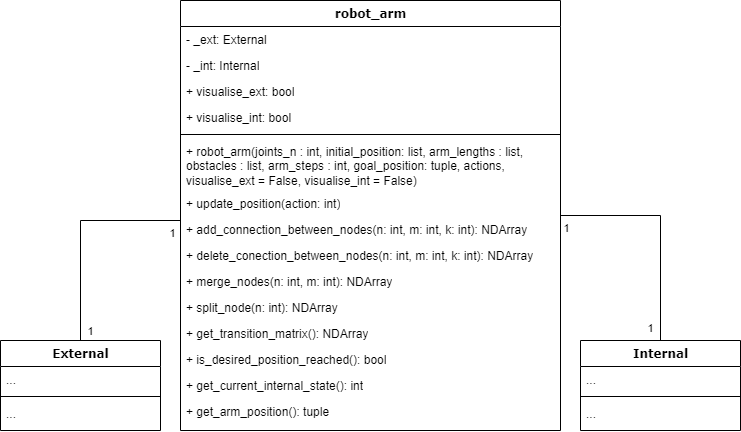

The diagram above was exported from draw.io. Its source (the exported page's mxGraphModel, read from the mxfile embedded in the PNG):
<mxGraphModel dx="2285" dy="588" grid="1" gridSize="10" guides="1" tooltips="1" connect="1" arrows="1" fold="1" page="1" pageScale="1" pageWidth="1100" pageHeight="850" background="none" math="0" shadow="0">
  <root>
    <mxCell id="0" />
    <mxCell id="1" parent="0" />
    <mxCell id="78961159f06e98e8-17" value="robot_arm" style="swimlane;html=1;fontStyle=1;align=center;verticalAlign=top;childLayout=stackLayout;horizontal=1;startSize=26;horizontalStack=0;resizeParent=1;resizeLast=0;collapsible=1;marginBottom=0;swimlaneFillColor=#ffffff;rounded=0;shadow=0;comic=0;labelBackgroundColor=none;strokeWidth=1;fillColor=none;fontFamily=Verdana;fontSize=12" parent="1" vertex="1">
      <mxGeometry x="50" y="40" width="380" height="430" as="geometry" />
    </mxCell>
    <mxCell id="78961159f06e98e8-21" value="- _ext: External" style="text;html=1;strokeColor=none;fillColor=none;align=left;verticalAlign=top;spacingLeft=4;spacingRight=4;whiteSpace=wrap;overflow=hidden;rotatable=0;points=[[0,0.5],[1,0.5]];portConstraint=eastwest;" parent="78961159f06e98e8-17" vertex="1">
      <mxGeometry y="26" width="380" height="26" as="geometry" />
    </mxCell>
    <mxCell id="H9O-b5JL3nQWhgFs0IOY-35" value="- _int: Internal" style="text;html=1;strokeColor=none;fillColor=none;align=left;verticalAlign=top;spacingLeft=4;spacingRight=4;whiteSpace=wrap;overflow=hidden;rotatable=0;points=[[0,0.5],[1,0.5]];portConstraint=eastwest;" vertex="1" parent="78961159f06e98e8-17">
      <mxGeometry y="52" width="380" height="26" as="geometry" />
    </mxCell>
    <mxCell id="H9O-b5JL3nQWhgFs0IOY-36" value="+ visualise_ext: bool" style="text;html=1;strokeColor=none;fillColor=none;align=left;verticalAlign=top;spacingLeft=4;spacingRight=4;whiteSpace=wrap;overflow=hidden;rotatable=0;points=[[0,0.5],[1,0.5]];portConstraint=eastwest;" vertex="1" parent="78961159f06e98e8-17">
      <mxGeometry y="78" width="380" height="26" as="geometry" />
    </mxCell>
    <mxCell id="H9O-b5JL3nQWhgFs0IOY-37" value="+ visualise_int: bool" style="text;html=1;strokeColor=none;fillColor=none;align=left;verticalAlign=top;spacingLeft=4;spacingRight=4;whiteSpace=wrap;overflow=hidden;rotatable=0;points=[[0,0.5],[1,0.5]];portConstraint=eastwest;" vertex="1" parent="78961159f06e98e8-17">
      <mxGeometry y="104" width="380" height="26" as="geometry" />
    </mxCell>
    <mxCell id="78961159f06e98e8-19" value="" style="line;html=1;strokeWidth=1;fillColor=none;align=left;verticalAlign=middle;spacingTop=-1;spacingLeft=3;spacingRight=3;rotatable=0;labelPosition=right;points=[];portConstraint=eastwest;" parent="78961159f06e98e8-17" vertex="1">
      <mxGeometry y="130" width="380" height="8" as="geometry" />
    </mxCell>
    <mxCell id="H9O-b5JL3nQWhgFs0IOY-38" value="+ robot_arm(joints_n : int, initial_position: list, arm_lengths : list, obstacles : list, arm_steps : int, goal_position: tuple, actions, visualise_ext = False, visualise_int = False)" style="text;html=1;strokeColor=none;fillColor=none;align=left;verticalAlign=top;spacingLeft=4;spacingRight=4;whiteSpace=wrap;overflow=hidden;rotatable=0;points=[[0,0.5],[1,0.5]];portConstraint=eastwest;" vertex="1" parent="78961159f06e98e8-17">
      <mxGeometry y="138" width="380" height="52" as="geometry" />
    </mxCell>
    <mxCell id="78961159f06e98e8-20" value="+ update_position(action: int)" style="text;html=1;strokeColor=none;fillColor=none;align=left;verticalAlign=top;spacingLeft=4;spacingRight=4;whiteSpace=wrap;overflow=hidden;rotatable=0;points=[[0,0.5],[1,0.5]];portConstraint=eastwest;" parent="78961159f06e98e8-17" vertex="1">
      <mxGeometry y="190" width="380" height="26" as="geometry" />
    </mxCell>
    <mxCell id="H9O-b5JL3nQWhgFs0IOY-31" value="+ add_connection_between_nodes(n: int, m: int, k: int): NDArray" style="text;html=1;strokeColor=none;fillColor=none;align=left;verticalAlign=top;spacingLeft=4;spacingRight=4;whiteSpace=wrap;overflow=hidden;rotatable=0;points=[[0,0.5],[1,0.5]];portConstraint=eastwest;" vertex="1" parent="78961159f06e98e8-17">
      <mxGeometry y="216" width="380" height="26" as="geometry" />
    </mxCell>
    <mxCell id="H9O-b5JL3nQWhgFs0IOY-32" value="+ delete_conection_between_nodes(n: int, m: int, k: int): NDArray" style="text;html=1;strokeColor=none;fillColor=none;align=left;verticalAlign=top;spacingLeft=4;spacingRight=4;whiteSpace=wrap;overflow=hidden;rotatable=0;points=[[0,0.5],[1,0.5]];portConstraint=eastwest;" vertex="1" parent="78961159f06e98e8-17">
      <mxGeometry y="242" width="380" height="26" as="geometry" />
    </mxCell>
    <mxCell id="H9O-b5JL3nQWhgFs0IOY-34" value="+ merge_nodes(n: int, m: int): NDArray" style="text;html=1;strokeColor=none;fillColor=none;align=left;verticalAlign=top;spacingLeft=4;spacingRight=4;whiteSpace=wrap;overflow=hidden;rotatable=0;points=[[0,0.5],[1,0.5]];portConstraint=eastwest;" vertex="1" parent="78961159f06e98e8-17">
      <mxGeometry y="268" width="380" height="26" as="geometry" />
    </mxCell>
    <mxCell id="H9O-b5JL3nQWhgFs0IOY-30" value="+ split_node(n: int): NDArray" style="text;html=1;strokeColor=none;fillColor=none;align=left;verticalAlign=top;spacingLeft=4;spacingRight=4;whiteSpace=wrap;overflow=hidden;rotatable=0;points=[[0,0.5],[1,0.5]];portConstraint=eastwest;" vertex="1" parent="78961159f06e98e8-17">
      <mxGeometry y="294" width="380" height="26" as="geometry" />
    </mxCell>
    <mxCell id="H9O-b5JL3nQWhgFs0IOY-29" value="+ get_transition_matrix(): NDArray" style="text;html=1;strokeColor=none;fillColor=none;align=left;verticalAlign=top;spacingLeft=4;spacingRight=4;whiteSpace=wrap;overflow=hidden;rotatable=0;points=[[0,0.5],[1,0.5]];portConstraint=eastwest;" vertex="1" parent="78961159f06e98e8-17">
      <mxGeometry y="320" width="380" height="26" as="geometry" />
    </mxCell>
    <mxCell id="H9O-b5JL3nQWhgFs0IOY-27" value="+ is_desired_position_reached(): bool" style="text;html=1;strokeColor=none;fillColor=none;align=left;verticalAlign=top;spacingLeft=4;spacingRight=4;whiteSpace=wrap;overflow=hidden;rotatable=0;points=[[0,0.5],[1,0.5]];portConstraint=eastwest;" vertex="1" parent="78961159f06e98e8-17">
      <mxGeometry y="346" width="380" height="26" as="geometry" />
    </mxCell>
    <mxCell id="H9O-b5JL3nQWhgFs0IOY-28" value="+ get_current_internal_state(): int" style="text;html=1;strokeColor=none;fillColor=none;align=left;verticalAlign=top;spacingLeft=4;spacingRight=4;whiteSpace=wrap;overflow=hidden;rotatable=0;points=[[0,0.5],[1,0.5]];portConstraint=eastwest;" vertex="1" parent="78961159f06e98e8-17">
      <mxGeometry y="372" width="380" height="26" as="geometry" />
    </mxCell>
    <mxCell id="78961159f06e98e8-27" value="+ get_arm_position(): tuple" style="text;html=1;strokeColor=none;fillColor=none;align=left;verticalAlign=top;spacingLeft=4;spacingRight=4;whiteSpace=wrap;overflow=hidden;rotatable=0;points=[[0,0.5],[1,0.5]];portConstraint=eastwest;" parent="78961159f06e98e8-17" vertex="1">
      <mxGeometry y="398" width="380" height="26" as="geometry" />
    </mxCell>
    <mxCell id="H9O-b5JL3nQWhgFs0IOY-1" value="Internal" style="swimlane;html=1;fontStyle=1;align=center;verticalAlign=top;childLayout=stackLayout;horizontal=1;startSize=26;horizontalStack=0;resizeParent=1;resizeLast=0;collapsible=1;marginBottom=0;swimlaneFillColor=#ffffff;rounded=0;shadow=0;comic=0;labelBackgroundColor=none;strokeWidth=1;fillColor=none;fontFamily=Verdana;fontSize=12" vertex="1" parent="1">
      <mxGeometry x="450" y="380" width="160" height="90" as="geometry" />
    </mxCell>
    <mxCell id="H9O-b5JL3nQWhgFs0IOY-2" value="..." style="text;html=1;strokeColor=none;fillColor=none;align=left;verticalAlign=top;spacingLeft=4;spacingRight=4;whiteSpace=wrap;overflow=hidden;rotatable=0;points=[[0,0.5],[1,0.5]];portConstraint=eastwest;" vertex="1" parent="H9O-b5JL3nQWhgFs0IOY-1">
      <mxGeometry y="26" width="160" height="26" as="geometry" />
    </mxCell>
    <mxCell id="H9O-b5JL3nQWhgFs0IOY-7" value="" style="line;html=1;strokeWidth=1;fillColor=none;align=left;verticalAlign=middle;spacingTop=-1;spacingLeft=3;spacingRight=3;rotatable=0;labelPosition=right;points=[];portConstraint=eastwest;" vertex="1" parent="H9O-b5JL3nQWhgFs0IOY-1">
      <mxGeometry y="52" width="160" height="8" as="geometry" />
    </mxCell>
    <mxCell id="H9O-b5JL3nQWhgFs0IOY-8" value="..." style="text;html=1;strokeColor=none;fillColor=none;align=left;verticalAlign=top;spacingLeft=4;spacingRight=4;whiteSpace=wrap;overflow=hidden;rotatable=0;points=[[0,0.5],[1,0.5]];portConstraint=eastwest;" vertex="1" parent="H9O-b5JL3nQWhgFs0IOY-1">
      <mxGeometry y="60" width="160" height="26" as="geometry" />
    </mxCell>
    <mxCell id="H9O-b5JL3nQWhgFs0IOY-10" value="External" style="swimlane;html=1;fontStyle=1;align=center;verticalAlign=top;childLayout=stackLayout;horizontal=1;startSize=26;horizontalStack=0;resizeParent=1;resizeLast=0;collapsible=1;marginBottom=0;swimlaneFillColor=#ffffff;rounded=0;shadow=0;comic=0;labelBackgroundColor=none;strokeWidth=1;fillColor=none;fontFamily=Verdana;fontSize=12" vertex="1" parent="1">
      <mxGeometry x="-130" y="380" width="160" height="90" as="geometry" />
    </mxCell>
    <mxCell id="H9O-b5JL3nQWhgFs0IOY-15" value="..." style="text;html=1;strokeColor=none;fillColor=none;align=left;verticalAlign=top;spacingLeft=4;spacingRight=4;whiteSpace=wrap;overflow=hidden;rotatable=0;points=[[0,0.5],[1,0.5]];portConstraint=eastwest;" vertex="1" parent="H9O-b5JL3nQWhgFs0IOY-10">
      <mxGeometry y="26" width="160" height="26" as="geometry" />
    </mxCell>
    <mxCell id="H9O-b5JL3nQWhgFs0IOY-16" value="" style="line;html=1;strokeWidth=1;fillColor=none;align=left;verticalAlign=middle;spacingTop=-1;spacingLeft=3;spacingRight=3;rotatable=0;labelPosition=right;points=[];portConstraint=eastwest;" vertex="1" parent="H9O-b5JL3nQWhgFs0IOY-10">
      <mxGeometry y="52" width="160" height="8" as="geometry" />
    </mxCell>
    <mxCell id="H9O-b5JL3nQWhgFs0IOY-17" value="..." style="text;html=1;strokeColor=none;fillColor=none;align=left;verticalAlign=top;spacingLeft=4;spacingRight=4;whiteSpace=wrap;overflow=hidden;rotatable=0;points=[[0,0.5],[1,0.5]];portConstraint=eastwest;" vertex="1" parent="H9O-b5JL3nQWhgFs0IOY-10">
      <mxGeometry y="60" width="160" height="26" as="geometry" />
    </mxCell>
    <mxCell id="H9O-b5JL3nQWhgFs0IOY-19" style="edgeStyle=orthogonalEdgeStyle;rounded=0;orthogonalLoop=1;jettySize=auto;html=1;entryX=0.5;entryY=0;entryDx=0;entryDy=0;endArrow=none;endFill=0;exitX=0;exitY=0.5;exitDx=0;exitDy=0;" edge="1" parent="1" source="78961159f06e98e8-17" target="H9O-b5JL3nQWhgFs0IOY-10">
      <mxGeometry relative="1" as="geometry">
        <mxPoint x="40" y="220" as="sourcePoint" />
        <Array as="points">
          <mxPoint x="50" y="260" />
          <mxPoint x="-50" y="260" />
        </Array>
      </mxGeometry>
    </mxCell>
    <mxCell id="H9O-b5JL3nQWhgFs0IOY-21" value="1" style="edgeLabel;html=1;align=center;verticalAlign=middle;resizable=0;points=[];" vertex="1" connectable="0" parent="H9O-b5JL3nQWhgFs0IOY-19">
      <mxGeometry x="0.7705" y="1" relative="1" as="geometry">
        <mxPoint x="9" y="16" as="offset" />
      </mxGeometry>
    </mxCell>
    <mxCell id="H9O-b5JL3nQWhgFs0IOY-22" value="1" style="edgeLabel;html=1;align=center;verticalAlign=middle;resizable=0;points=[];" vertex="1" connectable="0" parent="H9O-b5JL3nQWhgFs0IOY-19">
      <mxGeometry x="-0.884" relative="1" as="geometry">
        <mxPoint y="13" as="offset" />
      </mxGeometry>
    </mxCell>
    <mxCell id="H9O-b5JL3nQWhgFs0IOY-20" style="edgeStyle=orthogonalEdgeStyle;rounded=0;orthogonalLoop=1;jettySize=auto;html=1;entryX=0.5;entryY=0;entryDx=0;entryDy=0;endArrow=none;endFill=0;exitX=1;exitY=0.5;exitDx=0;exitDy=0;" edge="1" parent="1" source="78961159f06e98e8-17" target="H9O-b5JL3nQWhgFs0IOY-1">
      <mxGeometry relative="1" as="geometry">
        <mxPoint x="340" y="207" as="sourcePoint" />
      </mxGeometry>
    </mxCell>
    <mxCell id="H9O-b5JL3nQWhgFs0IOY-23" value="1" style="edgeLabel;html=1;align=center;verticalAlign=middle;resizable=0;points=[];" vertex="1" connectable="0" parent="H9O-b5JL3nQWhgFs0IOY-20">
      <mxGeometry x="-0.8881" relative="1" as="geometry">
        <mxPoint x="-7" y="13" as="offset" />
      </mxGeometry>
    </mxCell>
    <mxCell id="H9O-b5JL3nQWhgFs0IOY-25" value="1" style="edgeLabel;html=1;align=center;verticalAlign=middle;resizable=0;points=[];" vertex="1" connectable="0" parent="H9O-b5JL3nQWhgFs0IOY-20">
      <mxGeometry x="0.8904" relative="1" as="geometry">
        <mxPoint x="-10" as="offset" />
      </mxGeometry>
    </mxCell>
  </root>
</mxGraphModel>